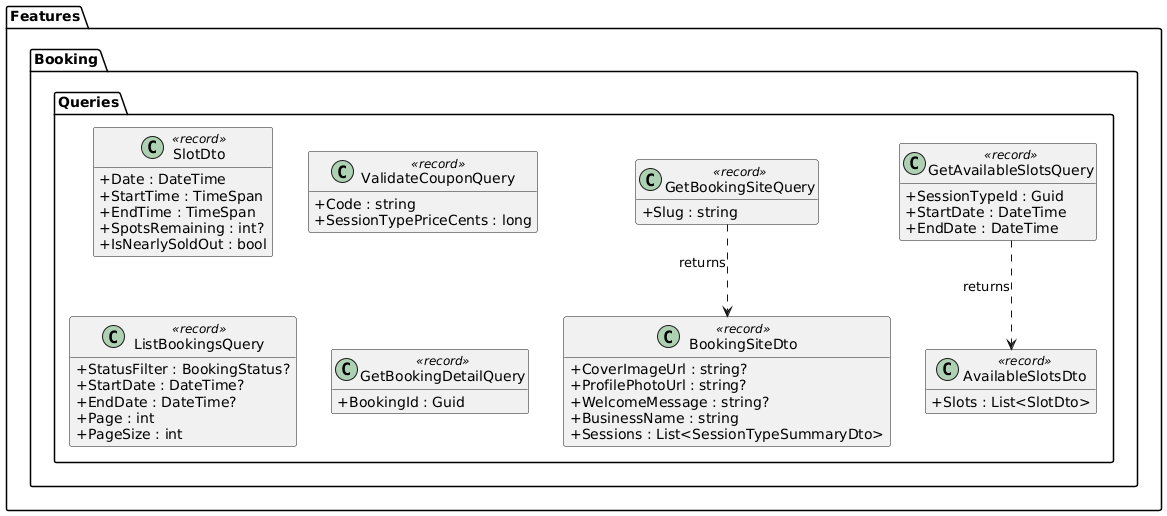

The diagram above was rendered by PlantUML. Its source (embedded in the PNG):
@startuml
skinparam classAttributeIconSize 0
skinparam linetype ortho
hide empty methods

package "Features.Booking.Queries" {
  class GetBookingSiteQuery <<record>> {
    +Slug : string
  }

  class BookingSiteDto <<record>> {
    +CoverImageUrl : string?
    +ProfilePhotoUrl : string?
    +WelcomeMessage : string?
    +BusinessName : string
    +Sessions : List<SessionTypeSummaryDto>
  }

  class GetAvailableSlotsQuery <<record>> {
    +SessionTypeId : Guid
    +StartDate : DateTime
    +EndDate : DateTime
  }

  class AvailableSlotsDto <<record>> {
    +Slots : List<SlotDto>
  }

  class SlotDto <<record>> {
    +Date : DateTime
    +StartTime : TimeSpan
    +EndTime : TimeSpan
    +SpotsRemaining : int?
    +IsNearlySoldOut : bool
  }

  class ValidateCouponQuery <<record>> {
    +Code : string
    +SessionTypePriceCents : long
  }

  class ListBookingsQuery <<record>> {
    +StatusFilter : BookingStatus?
    +StartDate : DateTime?
    +EndDate : DateTime?
    +Page : int
    +PageSize : int
  }

  class GetBookingDetailQuery <<record>> {
    +BookingId : Guid
  }
}

GetAvailableSlotsQuery ..> AvailableSlotsDto : returns
GetBookingSiteQuery ..> BookingSiteDto : returns
@enduml